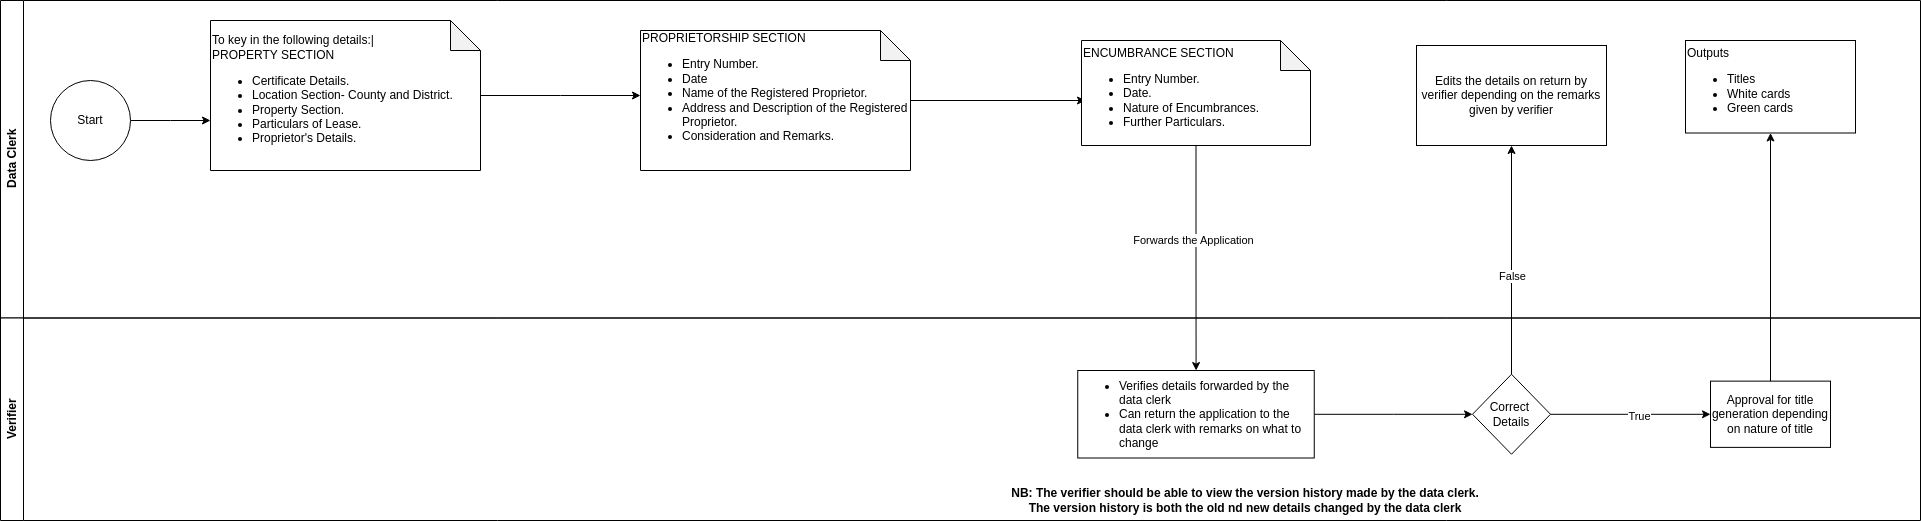

The diagram above was exported from draw.io. Its source (the exported page's mxGraphModel, read from the mxfile embedded in the PNG):
<mxGraphModel dx="1362" dy="759" grid="1" gridSize="10" guides="1" tooltips="1" connect="1" arrows="1" fold="1" page="1" pageScale="1" pageWidth="827" pageHeight="1169" math="0" shadow="0">
  <root>
    <mxCell id="0" />
    <mxCell id="1" parent="0" />
    <mxCell id="QjCgkHHPmmjtnzv56-8x-2" value="Data Clerk" style="swimlane;horizontal=0;whiteSpace=wrap;html=1;" vertex="1" parent="1">
      <mxGeometry x="120" y="120" width="1920" height="317.5" as="geometry" />
    </mxCell>
    <mxCell id="QjCgkHHPmmjtnzv56-8x-6" value="" style="edgeStyle=orthogonalEdgeStyle;rounded=0;orthogonalLoop=1;jettySize=auto;html=1;" edge="1" parent="QjCgkHHPmmjtnzv56-8x-2" source="QjCgkHHPmmjtnzv56-8x-4">
      <mxGeometry relative="1" as="geometry">
        <mxPoint x="210" y="120" as="targetPoint" />
      </mxGeometry>
    </mxCell>
    <mxCell id="QjCgkHHPmmjtnzv56-8x-4" value="Start" style="ellipse;whiteSpace=wrap;html=1;aspect=fixed;" vertex="1" parent="QjCgkHHPmmjtnzv56-8x-2">
      <mxGeometry x="50" y="80" width="80" height="80" as="geometry" />
    </mxCell>
    <mxCell id="QjCgkHHPmmjtnzv56-8x-15" value="" style="edgeStyle=orthogonalEdgeStyle;rounded=0;orthogonalLoop=1;jettySize=auto;html=1;" edge="1" parent="QjCgkHHPmmjtnzv56-8x-2" source="QjCgkHHPmmjtnzv56-8x-8">
      <mxGeometry relative="1" as="geometry">
        <mxPoint x="640" y="95" as="targetPoint" />
      </mxGeometry>
    </mxCell>
    <mxCell id="QjCgkHHPmmjtnzv56-8x-8" value="To key in the following details:|&lt;div&gt;&lt;span style=&quot;background-color: initial;&quot;&gt;PROPERTY SECTION&lt;/span&gt;&lt;ul&gt;&lt;li&gt;Certificate Details.&lt;/li&gt;&lt;li&gt;Location Section- County and District.&lt;/li&gt;&lt;li&gt;Property Section.&lt;/li&gt;&lt;li&gt;Particulars of Lease.&lt;/li&gt;&lt;li&gt;Proprietor's Details.&lt;/li&gt;&lt;/ul&gt;&lt;/div&gt;" style="shape=note;whiteSpace=wrap;html=1;backgroundOutline=1;darkOpacity=0.05;direction=east;align=left;" vertex="1" parent="QjCgkHHPmmjtnzv56-8x-2">
      <mxGeometry x="210" y="20" width="270" height="150" as="geometry" />
    </mxCell>
    <mxCell id="QjCgkHHPmmjtnzv56-8x-13" value="" style="edgeStyle=orthogonalEdgeStyle;rounded=0;orthogonalLoop=1;jettySize=auto;html=1;" edge="1" parent="QjCgkHHPmmjtnzv56-8x-2" source="QjCgkHHPmmjtnzv56-8x-11">
      <mxGeometry relative="1" as="geometry">
        <mxPoint x="1085" y="100" as="targetPoint" />
      </mxGeometry>
    </mxCell>
    <mxCell id="QjCgkHHPmmjtnzv56-8x-11" value="PROPRIETORSHIP SECTION&lt;div&gt;&lt;ul&gt;&lt;li&gt;Entry Number.&lt;/li&gt;&lt;li&gt;Date&lt;/li&gt;&lt;li&gt;Name of the Registered Proprietor.&lt;/li&gt;&lt;li&gt;Address and Description of the Registered Proprietor.&lt;/li&gt;&lt;li&gt;Consideration and Remarks.&lt;/li&gt;&lt;/ul&gt;&lt;div&gt;&lt;div&gt;&amp;nbsp; &amp;nbsp; &amp;nbsp; &amp;nbsp; &amp;nbsp; &amp;nbsp; &amp;nbsp; &amp;nbsp; &amp;nbsp; &amp;nbsp; &amp;nbsp; &amp;nbsp; &amp;nbsp; &amp;nbsp; &amp;nbsp; &amp;nbsp; &amp;nbsp; &amp;nbsp; &amp;nbsp; &amp;nbsp; &amp;nbsp; &amp;nbsp; &amp;nbsp; &amp;nbsp; &amp;nbsp; &amp;nbsp; &amp;nbsp; &amp;nbsp; &amp;nbsp; &amp;nbsp;&lt;/div&gt;&lt;/div&gt;&lt;/div&gt;" style="shape=note;whiteSpace=wrap;html=1;backgroundOutline=1;darkOpacity=0.05;align=left;" vertex="1" parent="QjCgkHHPmmjtnzv56-8x-2">
      <mxGeometry x="640" y="30" width="270" height="140" as="geometry" />
    </mxCell>
    <mxCell id="QjCgkHHPmmjtnzv56-8x-16" value="ENCUMBRANCE SECTION&lt;div&gt;&lt;ul&gt;&lt;li&gt;Entry Number.&lt;/li&gt;&lt;li&gt;Date.&lt;/li&gt;&lt;li&gt;Nature of Encumbrances.&lt;/li&gt;&lt;li&gt;Further Particulars.&lt;/li&gt;&lt;/ul&gt;&lt;/div&gt;" style="shape=note;whiteSpace=wrap;html=1;backgroundOutline=1;darkOpacity=0.05;align=left;" vertex="1" parent="QjCgkHHPmmjtnzv56-8x-2">
      <mxGeometry x="1081" y="40" width="229" height="105" as="geometry" />
    </mxCell>
    <mxCell id="QjCgkHHPmmjtnzv56-8x-26" value="Edits the details on return by verifier depending on the remarks given by verifier" style="whiteSpace=wrap;html=1;rounded=0;" vertex="1" parent="QjCgkHHPmmjtnzv56-8x-2">
      <mxGeometry x="1416" y="45" width="190" height="100" as="geometry" />
    </mxCell>
    <mxCell id="QjCgkHHPmmjtnzv56-8x-32" value="&lt;span style=&quot;&quot;&gt;Outputs&lt;/span&gt;&lt;div style=&quot;&quot;&gt;&lt;ul&gt;&lt;li&gt;Titles&lt;/li&gt;&lt;li&gt;White cards&lt;/li&gt;&lt;li style=&quot;&quot;&gt;Green cards&lt;/li&gt;&lt;/ul&gt;&lt;/div&gt;" style="whiteSpace=wrap;html=1;rounded=0;align=left;" vertex="1" parent="QjCgkHHPmmjtnzv56-8x-2">
      <mxGeometry x="1685" y="40" width="170" height="92.5" as="geometry" />
    </mxCell>
    <mxCell id="QjCgkHHPmmjtnzv56-8x-3" value="Verifier" style="swimlane;horizontal=0;whiteSpace=wrap;html=1;" vertex="1" parent="1">
      <mxGeometry x="120" y="437.5" width="1920" height="202.5" as="geometry" />
    </mxCell>
    <mxCell id="QjCgkHHPmmjtnzv56-8x-25" value="" style="edgeStyle=orthogonalEdgeStyle;rounded=0;orthogonalLoop=1;jettySize=auto;html=1;" edge="1" parent="QjCgkHHPmmjtnzv56-8x-3" source="QjCgkHHPmmjtnzv56-8x-22" target="QjCgkHHPmmjtnzv56-8x-24">
      <mxGeometry relative="1" as="geometry" />
    </mxCell>
    <mxCell id="QjCgkHHPmmjtnzv56-8x-22" value="&lt;ul style=&quot;&quot;&gt;&lt;li&gt;Verifies details forwarded by the data clerk&lt;/li&gt;&lt;li&gt;Can return the application to the data clerk with remarks on what to change&amp;nbsp;&lt;/li&gt;&lt;/ul&gt;" style="rounded=0;whiteSpace=wrap;html=1;align=left;" vertex="1" parent="QjCgkHHPmmjtnzv56-8x-3">
      <mxGeometry x="1077.25" y="52.5" width="236.5" height="87.5" as="geometry" />
    </mxCell>
    <mxCell id="QjCgkHHPmmjtnzv56-8x-30" value="" style="edgeStyle=orthogonalEdgeStyle;rounded=0;orthogonalLoop=1;jettySize=auto;html=1;" edge="1" parent="QjCgkHHPmmjtnzv56-8x-3" source="QjCgkHHPmmjtnzv56-8x-24" target="QjCgkHHPmmjtnzv56-8x-29">
      <mxGeometry relative="1" as="geometry" />
    </mxCell>
    <mxCell id="QjCgkHHPmmjtnzv56-8x-31" value="True" style="edgeLabel;html=1;align=center;verticalAlign=middle;resizable=0;points=[];" vertex="1" connectable="0" parent="QjCgkHHPmmjtnzv56-8x-30">
      <mxGeometry x="0.1128" y="-2" relative="1" as="geometry">
        <mxPoint as="offset" />
      </mxGeometry>
    </mxCell>
    <mxCell id="QjCgkHHPmmjtnzv56-8x-24" value="Correct&amp;nbsp;&lt;div&gt;Details&lt;/div&gt;" style="rhombus;whiteSpace=wrap;html=1;align=center;rounded=0;" vertex="1" parent="QjCgkHHPmmjtnzv56-8x-3">
      <mxGeometry x="1472" y="56.25" width="78" height="80" as="geometry" />
    </mxCell>
    <mxCell id="QjCgkHHPmmjtnzv56-8x-29" value="Approval for title generation depending on nature of title" style="whiteSpace=wrap;html=1;rounded=0;" vertex="1" parent="QjCgkHHPmmjtnzv56-8x-3">
      <mxGeometry x="1710" y="63.13" width="120" height="66.25" as="geometry" />
    </mxCell>
    <mxCell id="QjCgkHHPmmjtnzv56-8x-35" value="&lt;span style=&quot;text-wrap-mode: nowrap;&quot;&gt;NB: The verifier should be able to view the version history made by the data clerk.&lt;/span&gt;&lt;div&gt;&lt;span style=&quot;text-wrap-mode: nowrap;&quot;&gt;The version history is both the old nd new details changed by the data clerk&lt;/span&gt;&lt;/div&gt;" style="text;html=1;align=center;verticalAlign=middle;whiteSpace=wrap;rounded=0;fontStyle=1" vertex="1" parent="QjCgkHHPmmjtnzv56-8x-3">
      <mxGeometry x="1010" y="162.5" width="470" height="40" as="geometry" />
    </mxCell>
    <mxCell id="QjCgkHHPmmjtnzv56-8x-21" value="" style="edgeStyle=orthogonalEdgeStyle;rounded=0;orthogonalLoop=1;jettySize=auto;html=1;" edge="1" parent="1" source="QjCgkHHPmmjtnzv56-8x-16" target="QjCgkHHPmmjtnzv56-8x-22">
      <mxGeometry relative="1" as="geometry">
        <mxPoint x="1316" y="510" as="targetPoint" />
      </mxGeometry>
    </mxCell>
    <mxCell id="QjCgkHHPmmjtnzv56-8x-23" value="Forwards the Application" style="edgeLabel;html=1;align=center;verticalAlign=middle;resizable=0;points=[];" vertex="1" connectable="0" parent="QjCgkHHPmmjtnzv56-8x-21">
      <mxGeometry x="-0.166" y="-3" relative="1" as="geometry">
        <mxPoint as="offset" />
      </mxGeometry>
    </mxCell>
    <mxCell id="QjCgkHHPmmjtnzv56-8x-27" value="" style="edgeStyle=orthogonalEdgeStyle;rounded=0;orthogonalLoop=1;jettySize=auto;html=1;" edge="1" parent="1" source="QjCgkHHPmmjtnzv56-8x-24" target="QjCgkHHPmmjtnzv56-8x-26">
      <mxGeometry relative="1" as="geometry" />
    </mxCell>
    <mxCell id="QjCgkHHPmmjtnzv56-8x-28" value="False" style="edgeLabel;html=1;align=center;verticalAlign=middle;resizable=0;points=[];" vertex="1" connectable="0" parent="QjCgkHHPmmjtnzv56-8x-27">
      <mxGeometry x="-0.1423" relative="1" as="geometry">
        <mxPoint as="offset" />
      </mxGeometry>
    </mxCell>
    <mxCell id="QjCgkHHPmmjtnzv56-8x-33" value="" style="edgeStyle=orthogonalEdgeStyle;rounded=0;orthogonalLoop=1;jettySize=auto;html=1;" edge="1" parent="1" source="QjCgkHHPmmjtnzv56-8x-29" target="QjCgkHHPmmjtnzv56-8x-32">
      <mxGeometry relative="1" as="geometry" />
    </mxCell>
  </root>
</mxGraphModel>